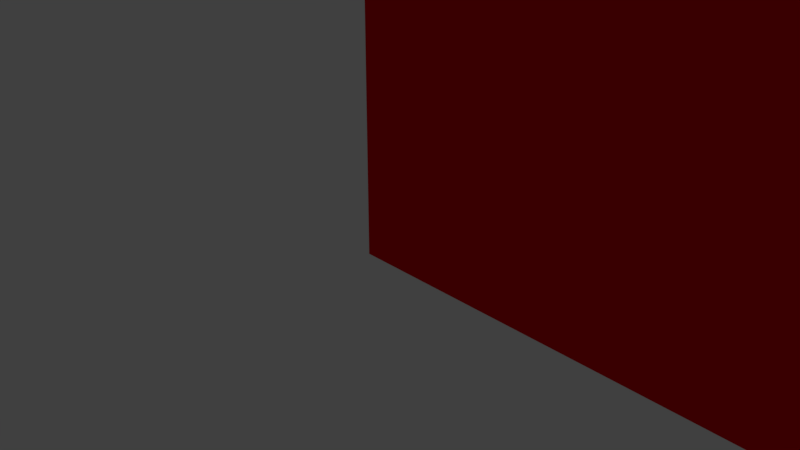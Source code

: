 # Source: rackModel_2017-01-23_2SidePanelStyles.blend  (saved by Blender 2.78.0; exported with 4.5.12 LTS)
import bpy
from mathutils import Matrix  # noqa: F401  (used for matrix-valued properties, if any)

bpy.ops.wm.read_factory_settings(use_empty=True)
scene = bpy.context.scene
scene.name = 'Scene'

# ---- collections
col_collection_1 = bpy.data.collections.new('Collection 1'); scene.collection.children.link(col_collection_1)
col_collection_2 = bpy.data.collections.new('Collection 2'); scene.collection.children.link(col_collection_2)
col_collection_2.hide_render = True
col_collection_2.hide_viewport = True

# ---- materials (node trees are filled in below, after node groups)
mat_red = bpy.data.materials.new('Red')
mat_red.alpha_threshold = 0.0
mat_red.use_transparent_shadow = False
mat_red.diffuse_color = (0.8, 0.0, 0.006297, 1.0)
mat_red.roughness = 0.5
mat_green = bpy.data.materials.new('Green')
mat_green.alpha_threshold = 0.0
mat_green.use_transparent_shadow = False
mat_green.diffuse_color = (0.0, 0.8, 0.00387, 1.0)
mat_green.roughness = 0.5
mat_violet = bpy.data.materials.new('Violet')
mat_violet.alpha_threshold = 0.0
mat_violet.use_transparent_shadow = False
mat_violet.diffuse_color = (0.1754, 0.1827, 1.0, 1.0)
mat_violet.roughness = 0.5

# ---- material node trees

# ---- world
world_world = bpy.data.worlds.new('World'); scene.world = world_world
world_world.color = (0.05088, 0.05088, 0.05088)
world_world.use_sun_shadow = False
world_world.sun_shadow_jitter_overblur = 0.0
world_world.cycles.sampling_method = 'MANUAL'

# ---- cameras
cam_camera = bpy.data.cameras.new('Camera')
cam_camera.clip_end = 100.0
cam_camera.lens = 35.0
cam_camera.sensor_width = 32.0
cam_camera.sensor_height = 18.0
cam_camera.ortho_scale = 7.314
cam_camera.dof.focus_distance = 0.0
cam_camera.dof.aperture_fstop = 128.0

# ---- lights
light_lamp = bpy.data.lights.new('Lamp', 'POINT')
light_lamp.transmission_factor = 0.0
light_lamp.cutoff_distance = 30.0
light_lamp.energy = 100.0
light_lamp.shadow_buffer_clip_start = 1.001
light_lamp.shadow_soft_size = 0.1
light_lamp.shadow_maximum_resolution = 0.006
light_lamp.use_absolute_resolution = True

# ---- meshes
me_cube_003 = bpy.data.meshes.new('Cube.003')
me_cube_003.from_pydata([(0.0, 0.0, 0.0), (0.0, -1.0, 0.0), (-39.54, -1.0, 0.0), (-39.54, 0.0, 0.0), (-39.54, -1.0, 20.02), (-39.54, 0.0, 20.02), (-22.54, 0.0, 20.02), (-22.54, -1.0, 20.02), (-2.448, -1.0, 6.636), (-2.448, 4.172e-07, 6.636), (-1.544, -1.0, 6.557), (-1.544, 8.345e-07, 6.557), (-0.638, -1.0, 6.509), (-0.638, 1.788e-07, 6.509), (0.0, -1.0, 6.498), (0.0, 0.0, 6.498), (-3.349, -1.0, 6.747), (-3.349, 2.384e-07, 6.747), (-4.245, -1.0, 6.889), (-4.245, 2.98e-07, 6.889), (-5.136, -1.0, 7.063), (-5.136, 2.98e-07, 7.063), (-6.02, -1.0, 7.267), (-6.02, 8.345e-07, 7.267), (-6.897, -1.0, 7.502), (-6.897, 5.364e-07, 7.502), (-7.765, -1.0, 7.768), (-7.765, 1.788e-07, 7.768), (-8.623, -1.0, 8.063), (-8.623, 8.345e-07, 8.063), (-9.47, -1.0, 8.389), (-9.47, 1.192e-07, 8.389), (-10.31, -1.0, 8.744), (-10.31, 1.192e-07, 8.744), (-11.13, -1.0, 9.127), (-11.13, 5.364e-07, 9.127), (-11.94, -1.0, 9.54), (-11.94, 4.768e-07, 9.54), (-12.73, -1.0, 9.98), (-12.73, 5.96e-07, 9.98), (-13.51, -1.0, 10.45), (-13.51, 5.364e-07, 10.45), (-14.27, -1.0, 10.94), (-14.27, 3.576e-07, 10.94), (-22.53, 0.0, 20.01), (-22.24, -1.0, 19.5), (-22.53, -1.0, 20.01), (-22.24, 5.364e-07, 19.5), (-21.78, -1.0, 18.72), (-21.78, 5.364e-07, 18.72), (-21.28, -1.0, 17.96), (-21.28, 5.96e-08, 17.96), (-20.76, -1.0, 17.22), (-20.76, 5.96e-07, 17.22), (-20.22, -1.0, 16.49), (-20.22, 5.96e-07, 16.49), (-19.65, -1.0, 15.79), (-19.65, 7.153e-07, 15.79), (-19.05, -1.0, 15.1), (-19.05, 5.96e-07, 15.1), (-18.43, -1.0, 14.44), (-18.43, 5.96e-07, 14.44), (-17.79, -1.0, 13.79), (-17.79, 5.96e-07, 13.79), (-17.13, -1.0, 13.18), (-17.13, 1.788e-07, 13.18), (-16.44, -1.0, 12.58), (-16.44, 3.576e-07, 12.58), (-15.74, -1.0, 12.01), (-15.74, 7.749e-07, 12.01), (-15.01, -1.0, 11.46), (-15.01, 3.576e-07, 11.46)], [], [(0, 1, 2, 3), (6, 5, 4, 7), (0, 15, 14, 1), (1, 14, 12, 10, 8, 16, 18, 20, 22, 24, 26, 28, 30, 32, 34, 36, 38, 40, 42, 70, 68, 66, 64, 62, 60, 58, 56, 54, 52, 50, 48, 45, 46, 7, 4, 2), (2, 4, 5, 3), (38, 39, 41, 40), (12, 13, 11, 10), (46, 44, 6, 7), (13, 12, 14, 15), (24, 25, 27, 26), (68, 69, 67, 66), (45, 47, 44, 46), (64, 65, 63, 62), (10, 11, 9, 8), (66, 67, 65, 64), (30, 31, 33, 32), (52, 53, 51, 50), (48, 49, 47, 45), (62, 63, 61, 60), (60, 61, 59, 58), (56, 57, 55, 54), (50, 51, 49, 48), (22, 23, 25, 24), (54, 55, 53, 52), (32, 33, 35, 34), (40, 41, 43, 42), (28, 29, 31, 30), (36, 37, 39, 38), (58, 59, 57, 56), (20, 21, 23, 22), (18, 19, 21, 20), (8, 9, 17, 16), (26, 27, 29, 28), (16, 17, 19, 18), (70, 71, 69, 68), (34, 35, 37, 36), (44, 47, 49, 51, 53, 55, 57, 59, 61, 63, 65, 67, 69, 71, 43, 41, 39, 37, 35, 33, 31, 29, 27, 25, 23, 21, 19, 17, 9, 11, 13, 15, 0, 3, 5, 6), (42, 43, 71, 70)])
me_cube_003.materials.append(mat_red)
me_cube_003.use_remesh_preserve_volume = False
me_cube_003.use_remesh_preserve_attributes = False
me_cube_003.use_mirror_vertex_groups = False
me_cube_003.update()
me_cube_002 = bpy.data.meshes.new('Cube.002')
me_cube_002.from_pydata([(0.0, 0.0, 0.0), (0.0, -1.0, 0.0), (-39.54, -1.0, 0.0), (-39.54, 0.0, 0.0), (-39.54, -1.0, 20.02), (-39.54, 0.0, 20.02), (-22.54, 0.0, 20.02), (-22.54, -1.0, 20.02), (-2.448, -1.0, 6.636), (-2.448, 4.172e-07, 6.636), (-1.544, -1.0, 6.557), (-1.544, 8.345e-07, 6.557), (-0.638, -1.0, 6.509), (-0.638, 1.788e-07, 6.509), (0.0, -1.0, 6.498), (0.0, 0.0, 6.498), (-3.349, -1.0, 6.747), (-3.349, 2.384e-07, 6.747), (-4.245, -1.0, 6.889), (-4.245, 2.98e-07, 6.889), (-5.136, -1.0, 7.063), (-5.136, 2.98e-07, 7.063), (-6.02, -1.0, 7.267), (-6.02, 8.345e-07, 7.267), (-6.897, -1.0, 7.502), (-6.897, 5.364e-07, 7.502), (-7.765, -1.0, 7.768), (-7.765, 1.788e-07, 7.768), (-8.623, -1.0, 8.063), (-8.623, 8.345e-07, 8.063), (-9.47, -1.0, 8.389), (-9.47, 1.192e-07, 8.389), (-10.31, -1.0, 8.744), (-10.31, 1.192e-07, 8.744), (-11.13, -1.0, 9.127), (-11.13, 5.364e-07, 9.127), (-11.94, -1.0, 9.54), (-11.94, 4.768e-07, 9.54), (-12.73, -1.0, 9.98), (-12.73, 5.96e-07, 9.98), (-13.51, -1.0, 10.45), (-13.51, 5.364e-07, 10.45), (-14.27, -1.0, 10.94), (-14.27, 3.576e-07, 10.94), (-22.53, 0.0, 20.01), (-22.24, -1.0, 19.5), (-22.53, -1.0, 20.01), (-22.24, 5.364e-07, 19.5), (-21.78, -1.0, 18.72), (-21.78, 5.364e-07, 18.72), (-21.28, -1.0, 17.96), (-21.28, 5.96e-08, 17.96), (-20.76, -1.0, 17.22), (-20.76, 5.96e-07, 17.22), (-20.22, -1.0, 16.49), (-20.22, 5.96e-07, 16.49), (-19.65, -1.0, 15.79), (-19.65, 7.153e-07, 15.79), (-19.05, -1.0, 15.1), (-19.05, 5.96e-07, 15.1), (-18.43, -1.0, 14.44), (-18.43, 5.96e-07, 14.44), (-17.79, -1.0, 13.79), (-17.79, 5.96e-07, 13.79), (-17.13, -1.0, 13.18), (-17.13, 1.788e-07, 13.18), (-16.44, -1.0, 12.58), (-16.44, 3.576e-07, 12.58), (-15.74, -1.0, 12.01), (-15.74, 7.749e-07, 12.01), (-15.01, -1.0, 11.46), (-15.01, 3.576e-07, 11.46)], [], [(0, 1, 2, 3), (6, 5, 4, 7), (0, 15, 14, 1), (1, 14, 12, 10, 8, 16, 18, 20, 22, 24, 26, 28, 30, 32, 34, 36, 38, 40, 42, 70, 68, 66, 64, 62, 60, 58, 56, 54, 52, 50, 48, 45, 46, 7, 4, 2), (2, 4, 5, 3), (38, 39, 41, 40), (12, 13, 11, 10), (46, 44, 6, 7), (13, 12, 14, 15), (24, 25, 27, 26), (68, 69, 67, 66), (45, 47, 44, 46), (64, 65, 63, 62), (10, 11, 9, 8), (66, 67, 65, 64), (30, 31, 33, 32), (52, 53, 51, 50), (48, 49, 47, 45), (62, 63, 61, 60), (60, 61, 59, 58), (56, 57, 55, 54), (50, 51, 49, 48), (22, 23, 25, 24), (54, 55, 53, 52), (32, 33, 35, 34), (40, 41, 43, 42), (28, 29, 31, 30), (36, 37, 39, 38), (58, 59, 57, 56), (20, 21, 23, 22), (18, 19, 21, 20), (8, 9, 17, 16), (26, 27, 29, 28), (16, 17, 19, 18), (70, 71, 69, 68), (34, 35, 37, 36), (44, 47, 49, 51, 53, 55, 57, 59, 61, 63, 65, 67, 69, 71, 43, 41, 39, 37, 35, 33, 31, 29, 27, 25, 23, 21, 19, 17, 9, 11, 13, 15, 0, 3, 5, 6), (42, 43, 71, 70)])
me_cube_002.materials.append(mat_red)
me_cube_002.use_remesh_preserve_volume = False
me_cube_002.use_remesh_preserve_attributes = False
me_cube_002.use_mirror_vertex_groups = False
me_cube_002.update()
me_cylinder = bpy.data.meshes.new('Cylinder')
me_cylinder.from_pydata([(0.0, 1.0, -1.0), (0.0, 1.0, 1.0), (0.0349, 0.9994, -1.0), (0.0349, 0.9994, 1.0), (0.06976, 0.9976, -1.0), (0.06976, 0.9976, 1.0), (0.1045, 0.9945, -1.0), (0.1045, 0.9945, 1.0), (0.1392, 0.9903, -1.0), (0.1392, 0.9903, 1.0), (0.1736, 0.9848, -1.0), (0.1736, 0.9848, 1.0), (0.2079, 0.9781, -1.0), (0.2079, 0.9781, 1.0), (0.2419, 0.9703, -1.0), (0.2419, 0.9703, 1.0), (0.2756, 0.9613, -1.0), (0.2756, 0.9613, 1.0), (0.309, 0.9511, -1.0), (0.309, 0.9511, 1.0), (0.342, 0.9397, -1.0), (0.342, 0.9397, 1.0), (0.3746, 0.9272, -1.0), (0.3746, 0.9272, 1.0), (0.4067, 0.9135, -1.0), (0.4067, 0.9135, 1.0), (0.4384, 0.8988, -1.0), (0.4384, 0.8988, 1.0), (0.4695, 0.8829, -1.0), (0.4695, 0.8829, 1.0), (0.5, 0.866, -1.0), (0.5, 0.866, 1.0), (0.5299, 0.848, -1.0), (0.5299, 0.848, 1.0), (0.5592, 0.829, -1.0), (0.5592, 0.829, 1.0), (0.5878, 0.809, -1.0), (0.5878, 0.809, 1.0), (0.6157, 0.788, -1.0), (0.6157, 0.788, 1.0), (0.6428, 0.766, -1.0), (0.6428, 0.766, 1.0), (0.6691, 0.7431, -1.0), (0.6691, 0.7431, 1.0), (0.6947, 0.7193, -1.0), (0.6947, 0.7193, 1.0), (0.7193, 0.6947, -1.0), (0.7193, 0.6947, 1.0), (0.7431, 0.6691, -1.0), (0.7431, 0.6691, 1.0), (0.766, 0.6428, -1.0), (0.766, 0.6428, 1.0), (0.788, 0.6157, -1.0), (0.788, 0.6157, 1.0), (0.809, 0.5878, -1.0), (0.809, 0.5878, 1.0), (0.829, 0.5592, -1.0), (0.829, 0.5592, 1.0), (0.848, 0.5299, -1.0), (0.848, 0.5299, 1.0), (0.866, 0.5, -1.0), (0.866, 0.5, 1.0), (0.8829, 0.4695, -1.0), (0.8829, 0.4695, 1.0), (0.8988, 0.4384, -1.0), (0.8988, 0.4384, 1.0), (0.9135, 0.4067, -1.0), (0.9135, 0.4067, 1.0), (0.9272, 0.3746, -1.0), (0.9272, 0.3746, 1.0), (0.9397, 0.342, -1.0), (0.9397, 0.342, 1.0), (0.9511, 0.309, -1.0), (0.9511, 0.309, 1.0), (0.9613, 0.2756, -1.0), (0.9613, 0.2756, 1.0), (0.9703, 0.2419, -1.0), (0.9703, 0.2419, 1.0), (0.9781, 0.2079, -1.0), (0.9781, 0.2079, 1.0), (0.9848, 0.1736, -1.0), (0.9848, 0.1736, 1.0), (0.9903, 0.1392, -1.0), (0.9903, 0.1392, 1.0), (0.9945, 0.1045, -1.0), (0.9945, 0.1045, 1.0), (0.9976, 0.06976, -1.0), (0.9976, 0.06976, 1.0), (0.9994, 0.0349, -1.0), (0.9994, 0.0349, 1.0), (1.0, -5.205e-07, -1.0), (1.0, -5.205e-07, 1.0), (0.9994, -0.0349, -1.0), (0.9994, -0.0349, 1.0), (0.9976, -0.06976, -1.0), (0.9976, -0.06976, 1.0), (0.9945, -0.1045, -1.0), (0.9945, -0.1045, 1.0), (0.9903, -0.1392, -1.0), (0.9903, -0.1392, 1.0), (0.9848, -0.1736, -1.0), (0.9848, -0.1736, 1.0), (0.9781, -0.2079, -1.0), (0.9781, -0.2079, 1.0), (0.9703, -0.2419, -1.0), (0.9703, -0.2419, 1.0), (0.9613, -0.2756, -1.0), (0.9613, -0.2756, 1.0), (0.9511, -0.309, -1.0), (0.9511, -0.309, 1.0), (0.9397, -0.342, -1.0), (0.9397, -0.342, 1.0), (0.9272, -0.3746, -1.0), (0.9272, -0.3746, 1.0), (0.9135, -0.4067, -1.0), (0.9135, -0.4067, 1.0), (0.8988, -0.4384, -1.0), (0.8988, -0.4384, 1.0), (0.8829, -0.4695, -1.0), (0.8829, -0.4695, 1.0), (0.866, -0.5, -1.0), (0.866, -0.5, 1.0), (0.848, -0.5299, -1.0), (0.848, -0.5299, 1.0), (0.829, -0.5592, -1.0), (0.829, -0.5592, 1.0), (0.809, -0.5878, -1.0), (0.809, -0.5878, 1.0), (0.788, -0.6157, -1.0), (0.788, -0.6157, 1.0), (0.766, -0.6428, -1.0), (0.766, -0.6428, 1.0), (0.7431, -0.6691, -1.0), (0.7431, -0.6691, 1.0), (0.7193, -0.6947, -1.0), (0.7193, -0.6947, 1.0), (0.6947, -0.7193, -1.0), (0.6947, -0.7193, 1.0), (0.6691, -0.7431, -1.0), (0.6691, -0.7431, 1.0), (0.6428, -0.766, -1.0), (0.6428, -0.766, 1.0), (0.6157, -0.788, -1.0), (0.6157, -0.788, 1.0), (0.5878, -0.809, -1.0), (0.5878, -0.809, 1.0), (0.5592, -0.829, -1.0), (0.5592, -0.829, 1.0), (0.5299, -0.848, -1.0), (0.5299, -0.848, 1.0), (0.5, -0.866, -1.0), (0.5, -0.866, 1.0), (0.4695, -0.8829, -1.0), (0.4695, -0.8829, 1.0), (0.4384, -0.8988, -1.0), (0.4384, -0.8988, 1.0), (0.4067, -0.9135, -1.0), (0.4067, -0.9135, 1.0), (0.3746, -0.9272, -1.0), (0.3746, -0.9272, 1.0), (0.342, -0.9397, -1.0), (0.342, -0.9397, 1.0), (0.309, -0.9511, -1.0), (0.309, -0.9511, 1.0), (0.2756, -0.9613, -1.0), (0.2756, -0.9613, 1.0), (0.2419, -0.9703, -1.0), (0.2419, -0.9703, 1.0), (0.2079, -0.9781, -1.0), (0.2079, -0.9781, 1.0), (0.1736, -0.9848, -1.0), (0.1736, -0.9848, 1.0), (0.1392, -0.9903, -1.0), (0.1392, -0.9903, 1.0), (0.1045, -0.9945, -1.0), (0.1045, -0.9945, 1.0), (0.06975, -0.9976, -1.0), (0.06975, -0.9976, 1.0), (0.0349, -0.9994, -1.0), (0.0349, -0.9994, 1.0), (-2.233e-06, -1.0, -1.0), (-2.233e-06, -1.0, 1.0), (-0.0349, -0.9994, -1.0), (-0.0349, -0.9994, 1.0), (-0.06976, -0.9976, -1.0), (-0.06976, -0.9976, 1.0), (-0.1045, -0.9945, -1.0), (-0.1045, -0.9945, 1.0), (-0.1392, -0.9903, -1.0), (-0.1392, -0.9903, 1.0), (-0.1737, -0.9848, -1.0), (-0.1737, -0.9848, 1.0), (-0.2079, -0.9781, -1.0), (-0.2079, -0.9781, 1.0), (-0.2419, -0.9703, -1.0), (-0.2419, -0.9703, 1.0), (-0.2756, -0.9613, -1.0), (-0.2756, -0.9613, 1.0), (-0.309, -0.9511, -1.0), (-0.309, -0.9511, 1.0), (-0.342, -0.9397, -1.0), (-0.342, -0.9397, 1.0), (-0.3746, -0.9272, -1.0), (-0.3746, -0.9272, 1.0), (-0.4067, -0.9135, -1.0), (-0.4067, -0.9135, 1.0), (-0.4384, -0.8988, -1.0), (-0.4384, -0.8988, 1.0), (-0.4695, -0.8829, -1.0), (-0.4695, -0.8829, 1.0), (-0.5, -0.866, -1.0), (-0.5, -0.866, 1.0), (-0.5299, -0.848, -1.0), (-0.5299, -0.848, 1.0), (-0.5592, -0.829, -1.0), (-0.5592, -0.829, 1.0), (-0.5878, -0.809, -1.0), (-0.5878, -0.809, 1.0), (-0.6157, -0.788, -1.0), (-0.6157, -0.788, 1.0), (-0.6428, -0.766, -1.0), (-0.6428, -0.766, 1.0), (-0.6691, -0.7431, -1.0), (-0.6691, -0.7431, 1.0), (-0.6947, -0.7193, -1.0), (-0.6947, -0.7193, 1.0), (-0.7193, -0.6947, -1.0), (-0.7193, -0.6947, 1.0), (-0.7431, -0.6691, -1.0), (-0.7431, -0.6691, 1.0), (-0.766, -0.6428, -1.0), (-0.766, -0.6428, 1.0), (-0.788, -0.6157, -1.0), (-0.788, -0.6157, 1.0), (-0.809, -0.5878, -1.0), (-0.809, -0.5878, 1.0), (-0.829, -0.5592, -1.0), (-0.829, -0.5592, 1.0), (-0.848, -0.5299, -1.0), (-0.848, -0.5299, 1.0), (-0.866, -0.5, -1.0), (-0.866, -0.5, 1.0), (-0.8829, -0.4695, -1.0), (-0.8829, -0.4695, 1.0), (-0.8988, -0.4384, -1.0), (-0.8988, -0.4384, 1.0), (-0.9135, -0.4067, -1.0), (-0.9135, -0.4067, 1.0), (-0.9272, -0.3746, -1.0), (-0.9272, -0.3746, 1.0), (-0.9397, -0.342, -1.0), (-0.9397, -0.342, 1.0), (-0.9511, -0.309, -1.0), (-0.9511, -0.309, 1.0), (-0.9613, -0.2756, -1.0), (-0.9613, -0.2756, 1.0), (-0.9703, -0.2419, -1.0), (-0.9703, -0.2419, 1.0), (-0.9781, -0.2079, -1.0), (-0.9781, -0.2079, 1.0), (-0.9848, -0.1736, -1.0), (-0.9848, -0.1736, 1.0), (-0.9903, -0.1392, -1.0), (-0.9903, -0.1392, 1.0), (-0.9945, -0.1045, -1.0), (-0.9945, -0.1045, 1.0), (-0.9976, -0.06976, -1.0), (-0.9976, -0.06976, 1.0), (-0.9994, -0.0349, -1.0), (-0.9994, -0.0349, 1.0), (-1.0, -9.417e-07, -1.0), (-1.0, -9.417e-07, 1.0), (-0.9994, 0.0349, -1.0), (-0.9994, 0.0349, 1.0), (-0.9976, 0.06976, -1.0), (-0.9976, 0.06976, 1.0), (-0.9945, 0.1045, -1.0), (-0.9945, 0.1045, 1.0), (-0.9903, 0.1392, -1.0), (-0.9903, 0.1392, 1.0), (-0.9848, 0.1736, -1.0), (-0.9848, 0.1736, 1.0), (-0.9781, 0.2079, -1.0), (-0.9781, 0.2079, 1.0), (-0.9703, 0.2419, -1.0), (-0.9703, 0.2419, 1.0), (-0.9613, 0.2756, -1.0), (-0.9613, 0.2756, 1.0), (-0.9511, 0.309, -1.0), (-0.9511, 0.309, 1.0), (-0.9397, 0.342, -1.0), (-0.9397, 0.342, 1.0), (-0.9272, 0.3746, -1.0), (-0.9272, 0.3746, 1.0), (-0.9135, 0.4067, -1.0), (-0.9135, 0.4067, 1.0), (-0.8988, 0.4384, -1.0), (-0.8988, 0.4384, 1.0), (-0.8829, 0.4695, -1.0), (-0.8829, 0.4695, 1.0), (-0.866, 0.5, -1.0), (-0.866, 0.5, 1.0), (-0.8481, 0.5299, -1.0), (-0.8481, 0.5299, 1.0), (-0.829, 0.5592, -1.0), (-0.829, 0.5592, 1.0), (-0.809, 0.5878, -1.0), (-0.809, 0.5878, 1.0), (-0.788, 0.6157, -1.0), (-0.788, 0.6157, 1.0), (-0.766, 0.6428, -1.0), (-0.766, 0.6428, 1.0), (-0.7431, 0.6691, -1.0), (-0.7431, 0.6691, 1.0), (-0.7193, 0.6947, -1.0), (-0.7193, 0.6947, 1.0), (-0.6947, 0.7193, -1.0), (-0.6947, 0.7193, 1.0), (-0.6691, 0.7431, -1.0), (-0.6691, 0.7431, 1.0), (-0.6428, 0.766, -1.0), (-0.6428, 0.766, 1.0), (-0.6157, 0.788, -1.0), (-0.6157, 0.788, 1.0), (-0.5878, 0.809, -1.0), (-0.5878, 0.809, 1.0), (-0.5592, 0.829, -1.0), (-0.5592, 0.829, 1.0), (-0.5299, 0.848, -1.0), (-0.5299, 0.848, 1.0), (-0.5, 0.866, -1.0), (-0.5, 0.866, 1.0), (-0.4695, 0.8829, -1.0), (-0.4695, 0.8829, 1.0), (-0.4384, 0.8988, -1.0), (-0.4384, 0.8988, 1.0), (-0.4067, 0.9135, -1.0), (-0.4067, 0.9135, 1.0), (-0.3746, 0.9272, -1.0), (-0.3746, 0.9272, 1.0), (-0.342, 0.9397, -1.0), (-0.342, 0.9397, 1.0), (-0.309, 0.9511, -1.0), (-0.309, 0.9511, 1.0), (-0.2756, 0.9613, -1.0), (-0.2756, 0.9613, 1.0), (-0.2419, 0.9703, -1.0), (-0.2419, 0.9703, 1.0), (-0.2079, 0.9781, -1.0), (-0.2079, 0.9781, 1.0), (-0.1737, 0.9848, -1.0), (-0.1737, 0.9848, 1.0), (-0.1392, 0.9903, -1.0), (-0.1392, 0.9903, 1.0), (-0.1045, 0.9945, -1.0), (-0.1045, 0.9945, 1.0), (-0.06977, 0.9976, -1.0), (-0.06977, 0.9976, 1.0), (-0.03491, 0.9994, -1.0), (-0.03491, 0.9994, 1.0)], [], [(0, 1, 3, 2), (2, 3, 5, 4), (4, 5, 7, 6), (6, 7, 9, 8), (8, 9, 11, 10), (10, 11, 13, 12), (12, 13, 15, 14), (14, 15, 17, 16), (16, 17, 19, 18), (18, 19, 21, 20), (20, 21, 23, 22), (22, 23, 25, 24), (24, 25, 27, 26), (26, 27, 29, 28), (28, 29, 31, 30), (30, 31, 33, 32), (32, 33, 35, 34), (34, 35, 37, 36), (36, 37, 39, 38), (38, 39, 41, 40), (40, 41, 43, 42), (42, 43, 45, 44), (44, 45, 47, 46), (46, 47, 49, 48), (48, 49, 51, 50), (50, 51, 53, 52), (52, 53, 55, 54), (54, 55, 57, 56), (56, 57, 59, 58), (58, 59, 61, 60), (60, 61, 63, 62), (62, 63, 65, 64), (64, 65, 67, 66), (66, 67, 69, 68), (68, 69, 71, 70), (70, 71, 73, 72), (72, 73, 75, 74), (74, 75, 77, 76), (76, 77, 79, 78), (78, 79, 81, 80), (80, 81, 83, 82), (82, 83, 85, 84), (84, 85, 87, 86), (86, 87, 89, 88), (88, 89, 91, 90), (90, 91, 93, 92), (92, 93, 95, 94), (94, 95, 97, 96), (96, 97, 99, 98), (98, 99, 101, 100), (100, 101, 103, 102), (102, 103, 105, 104), (104, 105, 107, 106), (106, 107, 109, 108), (108, 109, 111, 110), (110, 111, 113, 112), (112, 113, 115, 114), (114, 115, 117, 116), (116, 117, 119, 118), (118, 119, 121, 120), (120, 121, 123, 122), (122, 123, 125, 124), (124, 125, 127, 126), (126, 127, 129, 128), (128, 129, 131, 130), (130, 131, 133, 132), (132, 133, 135, 134), (134, 135, 137, 136), (136, 137, 139, 138), (138, 139, 141, 140), (140, 141, 143, 142), (142, 143, 145, 144), (144, 145, 147, 146), (146, 147, 149, 148), (148, 149, 151, 150), (150, 151, 153, 152), (152, 153, 155, 154), (154, 155, 157, 156), (156, 157, 159, 158), (158, 159, 161, 160), (160, 161, 163, 162), (162, 163, 165, 164), (164, 165, 167, 166), (166, 167, 169, 168), (168, 169, 171, 170), (170, 171, 173, 172), (172, 173, 175, 174), (174, 175, 177, 176), (176, 177, 179, 178), (178, 179, 181, 180), (180, 181, 183, 182), (182, 183, 185, 184), (184, 185, 187, 186), (186, 187, 189, 188), (188, 189, 191, 190), (190, 191, 193, 192), (192, 193, 195, 194), (194, 195, 197, 196), (196, 197, 199, 198), (198, 199, 201, 200), (200, 201, 203, 202), (202, 203, 205, 204), (204, 205, 207, 206), (206, 207, 209, 208), (208, 209, 211, 210), (210, 211, 213, 212), (212, 213, 215, 214), (214, 215, 217, 216), (216, 217, 219, 218), (218, 219, 221, 220), (220, 221, 223, 222), (222, 223, 225, 224), (224, 225, 227, 226), (226, 227, 229, 228), (228, 229, 231, 230), (230, 231, 233, 232), (232, 233, 235, 234), (234, 235, 237, 236), (236, 237, 239, 238), (238, 239, 241, 240), (240, 241, 243, 242), (242, 243, 245, 244), (244, 245, 247, 246), (246, 247, 249, 248), (248, 249, 251, 250), (250, 251, 253, 252), (252, 253, 255, 254), (254, 255, 257, 256), (256, 257, 259, 258), (258, 259, 261, 260), (260, 261, 263, 262), (262, 263, 265, 264), (264, 265, 267, 266), (266, 267, 269, 268), (268, 269, 271, 270), (270, 271, 273, 272), (272, 273, 275, 274), (274, 275, 277, 276), (276, 277, 279, 278), (278, 279, 281, 280), (280, 281, 283, 282), (282, 283, 285, 284), (284, 285, 287, 286), (286, 287, 289, 288), (288, 289, 291, 290), (290, 291, 293, 292), (292, 293, 295, 294), (294, 295, 297, 296), (296, 297, 299, 298), (298, 299, 301, 300), (300, 301, 303, 302), (302, 303, 305, 304), (304, 305, 307, 306), (306, 307, 309, 308), (308, 309, 311, 310), (310, 311, 313, 312), (312, 313, 315, 314), (314, 315, 317, 316), (316, 317, 319, 318), (318, 319, 321, 320), (320, 321, 323, 322), (322, 323, 325, 324), (324, 325, 327, 326), (326, 327, 329, 328), (328, 329, 331, 330), (330, 331, 333, 332), (332, 333, 335, 334), (334, 335, 337, 336), (336, 337, 339, 338), (338, 339, 341, 340), (340, 341, 343, 342), (342, 343, 345, 344), (344, 345, 347, 346), (346, 347, 349, 348), (348, 349, 351, 350), (350, 351, 353, 352), (352, 353, 355, 354), (354, 355, 357, 356), (3, 1, 359, 357, 355, 353, 351, 349, 347, 345, 343, 341, 339, 337, 335, 333, 331, 329, 327, 325, 323, 321, 319, 317, 315, 313, 311, 309, 307, 305, 303, 301, 299, 297, 295, 293, 291, 289, 287, 285, 283, 281, 279, 277, 275, 273, 271, 269, 267, 265, 263, 261, 259, 257, 255, 253, 251, 249, 247, 245, 243, 241, 239, 237, 235, 233, 231, 229, 227, 225, 223, 221, 219, 217, 215, 213, 211, 209, 207, 205, 203, 201, 199, 197, 195, 193, 191, 189, 187, 185, 183, 181, 179, 177, 175, 173, 171, 169, 167, 165, 163, 161, 159, 157, 155, 153, 151, 149, 147, 145, 143, 141, 139, 137, 135, 133, 131, 129, 127, 125, 123, 121, 119, 117, 115, 113, 111, 109, 107, 105, 103, 101, 99, 97, 95, 93, 91, 89, 87, 85, 83, 81, 79, 77, 75, 73, 71, 69, 67, 65, 63, 61, 59, 57, 55, 53, 51, 49, 47, 45, 43, 41, 39, 37, 35, 33, 31, 29, 27, 25, 23, 21, 19, 17, 15, 13, 11, 9, 7, 5), (356, 357, 359, 358), (358, 359, 1, 0), (0, 2, 4, 6, 8, 10, 12, 14, 16, 18, 20, 22, 24, 26, 28, 30, 32, 34, 36, 38, 40, 42, 44, 46, 48, 50, 52, 54, 56, 58, 60, 62, 64, 66, 68, 70, 72, 74, 76, 78, 80, 82, 84, 86, 88, 90, 92, 94, 96, 98, 100, 102, 104, 106, 108, 110, 112, 114, 116, 118, 120, 122, 124, 126, 128, 130, 132, 134, 136, 138, 140, 142, 144, 146, 148, 150, 152, 154, 156, 158, 160, 162, 164, 166, 168, 170, 172, 174, 176, 178, 180, 182, 184, 186, 188, 190, 192, 194, 196, 198, 200, 202, 204, 206, 208, 210, 212, 214, 216, 218, 220, 222, 224, 226, 228, 230, 232, 234, 236, 238, 240, 242, 244, 246, 248, 250, 252, 254, 256, 258, 260, 262, 264, 266, 268, 270, 272, 274, 276, 278, 280, 282, 284, 286, 288, 290, 292, 294, 296, 298, 300, 302, 304, 306, 308, 310, 312, 314, 316, 318, 320, 322, 324, 326, 328, 330, 332, 334, 336, 338, 340, 342, 344, 346, 348, 350, 352, 354, 356, 358)])
me_cylinder.use_remesh_preserve_volume = False
me_cylinder.use_remesh_preserve_attributes = False
me_cylinder.use_mirror_vertex_groups = False
me_cylinder.update()
me_cube_001 = bpy.data.meshes.new('Cube.001')
me_cube_001.from_pydata([(0.0, 0.0, 0.0), (0.0, -1.0, 0.0), (-39.54, -1.0, 0.0), (-39.54, 0.0, 0.0), (0.0, 0.0, 6.5), (0.0, -1.0, 6.5), (-39.54, -1.0, 20.02), (-39.54, 0.0, 20.02), (-22.54, 0.0, 20.02), (-22.54, -1.0, 20.02), (-22.31, -1.0, 19.6), (-22.41, -1.0, 19.94), (-22.31, 7.153e-07, 19.6), (-22.41, 0.0, 19.94), (-22.09, -1.0, 18.97), (-22.09, 5.364e-07, 18.97), (-21.85, -1.0, 18.35), (-21.85, 5.364e-07, 18.35), (-21.58, -1.0, 17.74), (-21.58, 7.749e-07, 17.74), (-21.28, -1.0, 17.14), (-21.28, 7.749e-07, 17.14), (-20.6, -1.0, 15.97), (-20.6, 3.576e-07, 15.97), (-20.96, -1.0, 16.55), (-20.96, 3.576e-07, 16.55), (-19.82, -1.0, 14.84), (-19.82, 7.153e-07, 14.84), (-20.22, -1.0, 15.4), (-20.22, 7.153e-07, 15.4), (-19.39, -1.0, 14.3), (-19.39, 5.96e-07, 14.3), (-18.94, -1.0, 13.77), (-18.94, 5.96e-07, 13.77), (-8.044, -1.0, 7.451), (-8.044, 1.788e-07, 7.451), (-7.262, -1.0, 7.263), (-7.262, 8.941e-07, 7.263), (-8.815, -1.0, 7.662), (-8.815, 2.98e-07, 7.662), (-11.05, -1.0, 8.424), (-11.05, 5.364e-07, 8.424), (-9.573, -1.0, 7.894), (-9.573, 7.749e-07, 7.894), (-10.32, -1.0, 8.148), (-10.32, 7.749e-07, 8.148), (-11.77, -1.0, 8.721), (-11.77, 7.749e-07, 8.721), (-12.47, -1.0, 9.038), (-12.47, 7.749e-07, 9.038), (-13.16, -1.0, 9.376), (-13.16, 5.96e-07, 9.376), (-13.82, -1.0, 9.734), (-13.82, 3.576e-07, 9.734), (-14.47, -1.0, 10.11), (-14.47, 3.576e-07, 10.11), (-15.11, -1.0, 10.51), (-15.11, 7.153e-07, 10.51), (-16.88, -1.0, 11.8), (-16.88, 4.172e-07, 11.8), (-15.72, -1.0, 10.92), (-15.72, 5.96e-07, 10.92), (-16.31, -1.0, 11.35), (-16.31, 5.96e-07, 11.35), (-17.43, -1.0, 12.27), (-17.43, 8.941e-07, 12.27), (-17.95, -1.0, 12.76), (-17.95, 8.941e-07, 12.76), (-18.46, -1.0, 13.25), (-18.46, 3.576e-07, 13.25), (-4.86, -1.0, 6.834), (-4.86, 3.576e-07, 6.834), (-5.669, -1.0, 6.954), (-5.669, 4.172e-07, 6.954), (-6.47, -1.0, 7.097), (-6.47, 8.941e-07, 7.097), (-4.044, -1.0, 6.737), (-4.044, 5.364e-07, 6.737), (-3.222, -1.0, 6.663), (-3.222, 5.364e-07, 6.663), (-1.563, -1.0, 6.584), (-1.563, 3.576e-07, 6.584), (-0.7282, -1.0, 6.58), (-0.7282, 3.576e-07, 6.58), (-2.394, -1.0, 6.612), (-2.394, 1.192e-07, 6.612), (-0.1552, -1.0, 6.593), (-0.1552, 0.0, 6.593)], [], [(0, 1, 2, 3), (8, 7, 6, 9), (0, 4, 5, 1), (1, 5, 86, 82, 80, 84, 78, 76, 70, 72, 74, 36, 34, 38, 42, 44, 40, 46, 48, 50, 52, 54, 56, 60, 62, 58, 64, 66, 68, 32, 30, 26, 28, 22, 24, 20, 18, 16, 14, 10, 11, 9, 6, 2), (2, 6, 7, 3), (4, 0, 3, 7, 8, 13, 12, 15, 17, 19, 21, 25, 23, 29, 27, 31, 33, 69, 67, 65, 59, 63, 61, 57, 55, 53, 51, 49, 47, 41, 45, 43, 39, 35, 37, 75, 73, 71, 77, 79, 85, 81, 83, 87), (4, 87, 86, 5), (46, 47, 49, 48), (10, 12, 13, 11), (82, 83, 81, 80), (11, 13, 8, 9), (83, 82, 86, 87), (74, 75, 37, 36), (54, 55, 57, 56), (28, 29, 23, 22), (22, 23, 25, 24), (80, 81, 85, 84), (60, 61, 63, 62), (38, 39, 43, 42), (56, 57, 61, 60), (32, 33, 31, 30), (26, 27, 29, 28), (62, 63, 59, 58), (66, 67, 69, 68), (58, 59, 65, 64), (30, 31, 27, 26), (72, 73, 75, 74), (68, 69, 33, 32), (42, 43, 45, 44), (48, 49, 51, 50), (34, 35, 39, 38), (16, 17, 15, 14), (40, 41, 47, 46), (64, 65, 67, 66), (14, 15, 12, 10), (70, 71, 73, 72), (76, 77, 71, 70), (84, 85, 79, 78), (36, 37, 35, 34), (20, 21, 19, 18), (78, 79, 77, 76), (52, 53, 55, 54), (24, 25, 21, 20), (44, 45, 41, 40), (18, 19, 17, 16), (50, 51, 53, 52)])
me_cube_001.materials.append(mat_green)
me_cube_001.use_remesh_preserve_volume = False
me_cube_001.use_remesh_preserve_attributes = False
me_cube_001.use_mirror_vertex_groups = False
me_cube_001.update()
me_cube = bpy.data.meshes.new('Cube')
me_cube.from_pydata([(0.0, 0.0, 0.0), (0.0, -1.0, 0.0), (-39.54, -1.0, 0.0), (-39.54, 0.0, 0.0), (0.0, 0.0, 6.5), (0.0, -1.0, 6.5), (-39.54, -1.0, 20.02), (-39.54, 0.0, 20.02), (-14.11, 0.0, 9.286), (-22.54, 0.0, 20.02), (-14.11, -1.0, 9.286), (-22.54, -1.0, 20.02)], [], [(0, 1, 2, 3), (9, 7, 6, 11), (0, 4, 5, 1), (1, 5, 10, 11, 6, 2), (2, 6, 7, 3), (4, 0, 3, 7, 9, 8), (4, 8, 10, 5), (8, 9, 11, 10)])
me_cube.materials.append(mat_violet)
me_cube.materials.append(None)
me_cube.materials.append(None)
me_cube.use_remesh_preserve_volume = False
me_cube.use_remesh_preserve_attributes = False
me_cube.use_mirror_vertex_groups = False
me_cube.update()

# ---- objects
ob_sidepanelleft = bpy.data.objects.new('SidePanelLeft', me_cube_003)
ob_sidepanelright = bpy.data.objects.new('SidePanelRight', me_cube_002)
ob_lamp = bpy.data.objects.new('Lamp', light_lamp)
ob_camera = bpy.data.objects.new('Camera', cam_camera)
ob_roundcut = bpy.data.objects.new('RoundCut', me_cylinder)
ob_sidepanel_001 = bpy.data.objects.new('SidePanel.001', me_cube_001)
ob_sidepanel = bpy.data.objects.new('SidePanel', me_cube)

# ---- transforms, parenting, visibility, modifiers, constraints
ob_sidepanelleft.location = (0.0, 29.0, 0.0)
ob_sidepanelleft.rotation_euler = (0.0, 0.0, 3.142)
ob_sidepanelleft.lock_rotations_4d = False
ob_sidepanelleft.empty_display_type = 'ARROWS'
ob_sidepanelleft.lineart.crease_threshold = 0.0
ob_sidepanelright.location = (0.0, 0.0, 0.0)
ob_sidepanelright.rotation_euler = (0.0, 0.0, 3.142)
ob_sidepanelright.lock_rotations_4d = False
ob_sidepanelright.empty_display_type = 'ARROWS'
ob_sidepanelright.lineart.crease_threshold = 0.0
ob_lamp.location = (4.076, 1.005, 5.904)
ob_lamp.rotation_euler = (0.6503, 0.05522, 1.866)
ob_lamp.lock_rotations_4d = False
ob_lamp.empty_display_type = 'ARROWS'
ob_lamp.color = (0.0, 0.0, 0.0, 0.0)
ob_lamp.lineart.crease_threshold = 0.0
ob_camera.location = (7.481, -6.508, 5.344)
ob_camera.rotation_euler = (1.109, 0.0, 0.8149)
ob_camera.lock_rotations_4d = False
ob_camera.empty_display_type = 'ARROWS'
ob_camera.color = (0.0, 0.0, 0.0, 0.0)
ob_camera.display_type = 'WIRE'
ob_camera.lineart.crease_threshold = 0.0
ob_roundcut.location = (-0.276, 35.24, 32.49)
ob_roundcut.rotation_euler = (1.571, 0.1743, -6.026e-09)
ob_roundcut.scale = (26.0, 26.0, 1.43)
ob_roundcut.lineart.crease_threshold = 0.0
ob_sidepanel_001.location = (0.0, -4.081, 0.0)
ob_sidepanel_001.rotation_euler = (0.0, 0.0, 3.142)
ob_sidepanel_001.lock_rotations_4d = False
ob_sidepanel_001.empty_display_type = 'ARROWS'
ob_sidepanel_001.lineart.crease_threshold = 0.0
ob_sidepanel.location = (0.0, 16.17, 0.0)
ob_sidepanel.rotation_euler = (0.0, 0.0, 3.142)
ob_sidepanel.lock_rotations_4d = False
ob_sidepanel.empty_display_type = 'ARROWS'
ob_sidepanel.lineart.crease_threshold = 0.0

# ---- collection membership
col_collection_1.objects.link(ob_sidepanelleft)
col_collection_1.objects.link(ob_sidepanelright)
col_collection_1.objects.link(ob_lamp)
col_collection_1.objects.link(ob_camera)
col_collection_2.objects.link(ob_roundcut)
col_collection_2.objects.link(ob_sidepanel_001)
col_collection_2.objects.link(ob_sidepanel)

# ---- scene / render settings (as saved in the file)
scene.camera = ob_camera
scene.frame_start = 1; scene.frame_end = 250; scene.frame_set(1)
scene.render.engine = 'BLENDER_EEVEE_NEXT'
scene.render.resolution_percentage = 50
scene.render.dither_intensity = 0.0
scene.cycles.use_denoising = False
scene.cycles.samples = 128
scene.cycles.sampling_pattern = 'TABULATED_SOBOL'
scene.cycles.light_sampling_threshold = 0.0
scene.cycles.use_adaptive_sampling = False
scene.cycles.use_light_tree = False
scene.cycles.blur_glossy = 0.0
scene.cycles.sample_clamp_indirect = 0.0
scene.view_settings.view_transform = 'Standard'
bpy.context.view_layer.update()
